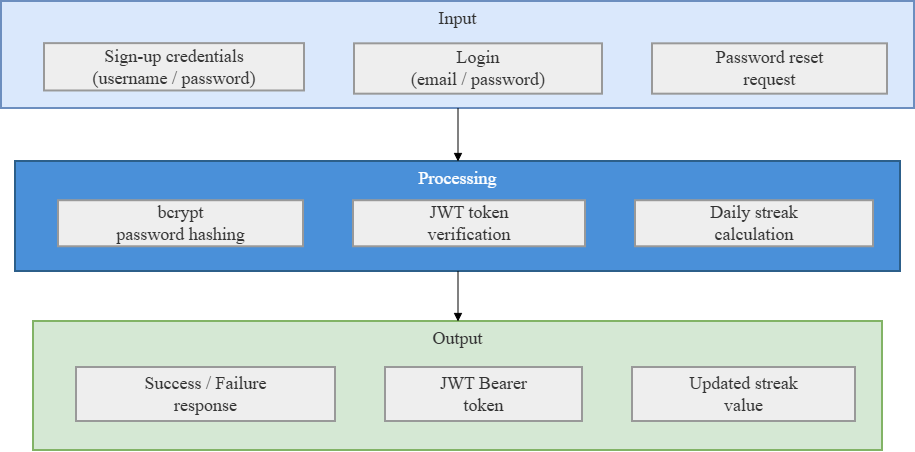

The diagram above was exported from draw.io. Its source (the exported page's mxGraphModel, read from the mxfile embedded in the PNG):
<mxGraphModel dx="-910" dy="826" grid="1" gridSize="10" guides="1" tooltips="1" connect="1" arrows="1" fold="1" page="1" pageScale="1" pageWidth="827" pageHeight="1169" math="0" shadow="0">
  <root>
    <mxCell id="0" />
    <mxCell id="1" parent="0" />
    <mxCell id="AmnLE7Iw6blmQ0zJVg1P-1" parent="1" style="whiteSpace=wrap;strokeWidth=2;verticalAlign=top;fillColor=#d5e8d4;strokeColor=#82b366;fontColor=light-dark(#333333,#cccccc);fontFamily=Times New Roman;fontSize=18;" value="Output" vertex="1">
      <mxGeometry height="129" width="849" x="2602" y="690" as="geometry" />
    </mxCell>
    <mxCell id="AmnLE7Iw6blmQ0zJVg1P-2" parent="AmnLE7Iw6blmQ0zJVg1P-1" style="whiteSpace=wrap;strokeWidth=2;fillColor=light-dark(#eeeeee,#1f2020);strokeColor=light-dark(#999999,#cccccc);fontColor=light-dark(#333333,#cccccc);fontFamily=Times New Roman;fontSize=18;" value="Success / Failure&#10;response" vertex="1">
      <mxGeometry height="54" width="259" x="43" y="46" as="geometry" />
    </mxCell>
    <mxCell id="AmnLE7Iw6blmQ0zJVg1P-3" parent="AmnLE7Iw6blmQ0zJVg1P-1" style="whiteSpace=wrap;strokeWidth=2;fillColor=light-dark(#eeeeee,#1f2020);strokeColor=light-dark(#999999,#cccccc);fontColor=light-dark(#333333,#cccccc);fontFamily=Times New Roman;fontSize=18;" value="JWT Bearer&#10;token" vertex="1">
      <mxGeometry height="54" width="197" x="352" y="46" as="geometry" />
    </mxCell>
    <mxCell id="AmnLE7Iw6blmQ0zJVg1P-4" parent="AmnLE7Iw6blmQ0zJVg1P-1" style="whiteSpace=wrap;strokeWidth=2;fillColor=light-dark(#eeeeee,#1f2020);strokeColor=light-dark(#999999,#cccccc);fontColor=light-dark(#333333,#cccccc);fontFamily=Times New Roman;fontSize=18;" value="Updated streak&#10;value" vertex="1">
      <mxGeometry height="54" width="223" x="599" y="46" as="geometry" />
    </mxCell>
    <mxCell id="AmnLE7Iw6blmQ0zJVg1P-5" parent="1" style="whiteSpace=wrap;strokeWidth=2;verticalAlign=top;fillColor=#4A90D9;strokeColor=#2c5f8a;fontColor=#fff;fontFamily=Times New Roman;fontSize=18;" value="Processing" vertex="1">
      <mxGeometry height="110" width="885" x="2584" y="530" as="geometry" />
    </mxCell>
    <mxCell id="AmnLE7Iw6blmQ0zJVg1P-6" parent="AmnLE7Iw6blmQ0zJVg1P-5" style="whiteSpace=wrap;strokeWidth=2;fillColor=light-dark(#eeeeee,#1f2020);strokeColor=light-dark(#999999,#cccccc);fontColor=light-dark(#333333,#cccccc);fontFamily=Times New Roman;fontSize=18;" value="bcrypt&#10;password hashing" vertex="1">
      <mxGeometry height="46.04651162790697" width="245" x="43" y="39.224806201550386" as="geometry" />
    </mxCell>
    <mxCell id="AmnLE7Iw6blmQ0zJVg1P-7" parent="AmnLE7Iw6blmQ0zJVg1P-5" style="whiteSpace=wrap;strokeWidth=2;fillColor=light-dark(#eeeeee,#1f2020);strokeColor=light-dark(#999999,#cccccc);fontColor=light-dark(#333333,#cccccc);fontFamily=Times New Roman;fontSize=18;" value="JWT token&#10;verification" vertex="1">
      <mxGeometry height="46.04651162790697" width="232" x="338" y="39.224806201550386" as="geometry" />
    </mxCell>
    <mxCell id="AmnLE7Iw6blmQ0zJVg1P-8" parent="AmnLE7Iw6blmQ0zJVg1P-5" style="whiteSpace=wrap;strokeWidth=2;fillColor=light-dark(#eeeeee,#1f2020);strokeColor=light-dark(#999999,#cccccc);fontColor=light-dark(#333333,#cccccc);fontFamily=Times New Roman;fontSize=18;" value="Daily streak&#10;calculation" vertex="1">
      <mxGeometry height="46.04651162790697" width="238" x="620" y="39.224806201550386" as="geometry" />
    </mxCell>
    <mxCell id="AmnLE7Iw6blmQ0zJVg1P-9" parent="1" style="whiteSpace=wrap;strokeWidth=2;verticalAlign=top;fillColor=#dae8fc;strokeColor=#6c8ebf;fontColor=light-dark(#333333,#cccccc);fontFamily=Times New Roman;fontSize=18;" value="Input" vertex="1">
      <mxGeometry height="107" width="913" x="2570" y="370" as="geometry" />
    </mxCell>
    <mxCell id="AmnLE7Iw6blmQ0zJVg1P-10" parent="AmnLE7Iw6blmQ0zJVg1P-9" style="whiteSpace=wrap;strokeWidth=2;fillColor=light-dark(#eeeeee,#1f2020);strokeColor=light-dark(#999999,#cccccc);fontColor=light-dark(#333333,#cccccc);fontFamily=Times New Roman;fontSize=18;" value="Sign-up credentials&#10;(username / password)" vertex="1">
      <mxGeometry height="47.3411811023622" width="260" x="43" y="42.125984251968504" as="geometry" />
    </mxCell>
    <mxCell id="AmnLE7Iw6blmQ0zJVg1P-11" parent="AmnLE7Iw6blmQ0zJVg1P-9" style="whiteSpace=wrap;strokeWidth=2;fillColor=light-dark(#eeeeee,#1f2020);strokeColor=light-dark(#999999,#cccccc);fontColor=light-dark(#333333,#cccccc);fontFamily=Times New Roman;fontSize=18;" value="Login&#10;(email / password)" vertex="1">
      <mxGeometry height="50.35740157480315" width="248" x="353" y="42.319763779527555" as="geometry" />
    </mxCell>
    <mxCell id="AmnLE7Iw6blmQ0zJVg1P-12" parent="AmnLE7Iw6blmQ0zJVg1P-9" style="whiteSpace=wrap;strokeWidth=2;fillColor=light-dark(#eeeeee,#1f2020);strokeColor=light-dark(#999999,#cccccc);fontColor=light-dark(#333333,#cccccc);fontFamily=Times New Roman;fontSize=18;" value="Password reset&#10;request" vertex="1">
      <mxGeometry height="50.35740157480315" width="235" x="651" y="42.319763779527555" as="geometry" />
    </mxCell>
    <mxCell id="AmnLE7Iw6blmQ0zJVg1P-13" edge="1" parent="1" source="AmnLE7Iw6blmQ0zJVg1P-9" style="curved=1;startArrow=none;endArrow=block;exitX=0.5;exitY=1;entryX=0.5;entryY=0;rounded=0;exitDx=0;exitDy=0;entryDx=0;entryDy=0;fontFamily=Times New Roman;fontSize=18;" target="AmnLE7Iw6blmQ0zJVg1P-5" value="">
      <mxGeometry relative="1" as="geometry">
        <Array as="points" />
      </mxGeometry>
    </mxCell>
    <mxCell id="AmnLE7Iw6blmQ0zJVg1P-14" edge="1" parent="1" source="AmnLE7Iw6blmQ0zJVg1P-5" style="curved=1;startArrow=none;endArrow=block;exitX=0.5;exitY=1;entryX=0.5;entryY=0;rounded=0;entryDx=0;entryDy=0;exitDx=0;exitDy=0;fontFamily=Times New Roman;fontSize=18;" target="AmnLE7Iw6blmQ0zJVg1P-1" value="">
      <mxGeometry relative="1" as="geometry">
        <Array as="points" />
      </mxGeometry>
    </mxCell>
  </root>
</mxGraphModel>